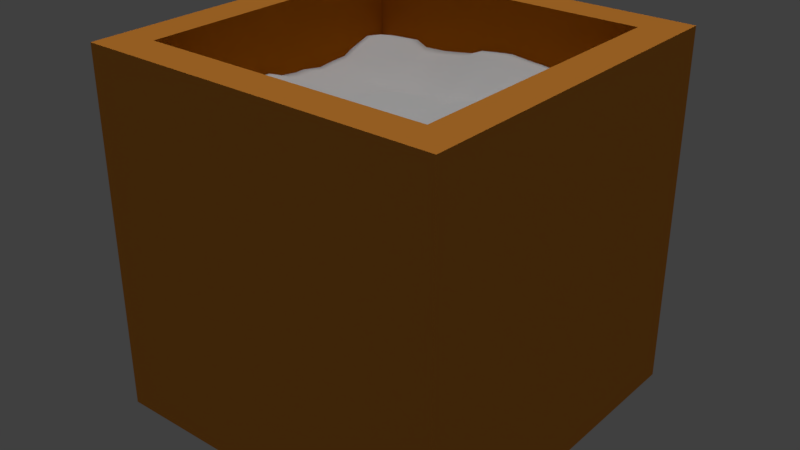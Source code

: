 # Source: box_01_mockup.blend  (saved by Blender 2.78.0; exported with 4.5.12 LTS)
import bpy
from mathutils import Matrix  # noqa: F401  (used for matrix-valued properties, if any)

bpy.ops.wm.read_factory_settings(use_empty=True)
scene = bpy.context.scene
scene.name = 'Scene'

# ---- collections
col_collection_1 = bpy.data.collections.new('Collection 1'); scene.collection.children.link(col_collection_1)

# ---- materials (node trees are filled in below, after node groups)
mat_box_01a_material = bpy.data.materials.new('box_01a_material')
mat_box_01a_material.alpha_threshold = 0.0
mat_box_01a_material.use_transparent_shadow = False
mat_box_01a_material.diffuse_color = (0.8, 0.2961, 0.04274, 1.0)
mat_box_01a_material.roughness = 0.5
mat_box_01a_material.specular_intensity = 0.0
mat_box_01b_material = bpy.data.materials.new('box_01b_material')
mat_box_01b_material.alpha_threshold = 0.0
mat_box_01b_material.use_transparent_shadow = False
mat_box_01b_material.diffuse_color = (0.4869, 0.1319, 0.003822, 1.0)
mat_box_01b_material.roughness = 0.5
mat_box_01b_material.specular_intensity = 0.0
mat_box_01c_material = bpy.data.materials.new('box_01c_material')
mat_box_01c_material.alpha_threshold = 0.0
mat_box_01c_material.use_transparent_shadow = False
mat_box_01c_material.diffuse_color = (0.7874, 0.7874, 0.7874, 1.0)
mat_box_01c_material.roughness = 0.5
mat_box_01c_material.specular_intensity = 0.0

# ---- material node trees

# ---- world
world_world = bpy.data.worlds.new('World'); scene.world = world_world
world_world.color = (0.05088, 0.05088, 0.05088)
world_world.use_sun_shadow = False
world_world.sun_shadow_jitter_overblur = 0.0
world_world.cycles.sampling_method = 'MANUAL'

# ---- lights
light_hemi_001 = bpy.data.lights.new('Hemi.001', 'SUN')
light_hemi_001.transmission_factor = 0.0
light_hemi_001.angle = 0.1993
light_hemi_001.energy = 0.5
light_hemi_001.shadow_buffer_clip_start = 0.5
light_hemi_001.shadow_soft_size = 0.1
light_hemi_001.shadow_cascade_max_distance = 1000.0
light_hemi = bpy.data.lights.new('Hemi', 'SUN')
light_hemi.transmission_factor = 0.0
light_hemi.angle = 0.1993
light_hemi.energy = 1.0
light_hemi.shadow_buffer_clip_start = 0.5
light_hemi.shadow_soft_size = 0.1
light_hemi.shadow_cascade_max_distance = 1000.0

# ---- meshes
me_cube = bpy.data.meshes.new('Cube')
me_cube.from_pydata([(-0.2151, -0.2151, 0.4096), (0.2151, -0.2151, 0.4106), (-0.2151, 0.2151, 0.4054), (0.2151, 0.2151, 0.4134), (-0.2151, 0.1673, 0.4156), (-0.2147, 0.12, 0.4004), (-0.2149, 0.07211, 0.3979), (-0.2151, 0.02381, 0.4056), (-0.2151, -0.0239, 0.4109), (-0.2151, -0.07169, 0.4098), (-0.2143, -0.1196, 0.3984), (-0.2142, -0.1673, 0.4035), (-0.1673, -0.2151, 0.4183), (-0.1195, -0.2151, 0.4234), (-0.07169, -0.2151, 0.4206), (-0.0239, -0.2151, 0.4135), (0.0239, -0.2151, 0.4146), (0.07167, -0.214, 0.4047), (0.1195, -0.215, 0.4175), (0.1673, -0.2151, 0.419), (0.2151, -0.1673, 0.4125), (0.2151, -0.1195, 0.4136), (0.215, -0.07171, 0.405), (0.2151, -0.0239, 0.4112), (0.2151, 0.0239, 0.4114), (0.2151, 0.07169, 0.4068), (0.2151, 0.1195, 0.4114), (0.2151, 0.1673, 0.4225), (0.1673, 0.2151, 0.4209), (0.1195, 0.2151, 0.4181), (0.07169, 0.2151, 0.4246), (0.0239, 0.2151, 0.4297), (-0.0239, 0.2151, 0.424), (-0.07169, 0.2151, 0.4168), (-0.1195, 0.2151, 0.415), (-0.1673, 0.215, 0.4126), (-0.1668, -0.1673, 0.4186), (-0.165, -0.1195, 0.3917), (-0.167, -0.0717, 0.4196), (-0.1671, -0.02438, 0.417), (-0.167, 0.02292, 0.3923), (-0.167, 0.07208, 0.3923), (-0.1666, 0.1207, 0.3977), (-0.1668, 0.1682, 0.4192), (-0.1192, -0.1672, 0.4187), (-0.1177, -0.1197, 0.4049), (-0.1182, -0.07228, 0.4085), (-0.1185, -0.02609, 0.4011), (-0.1192, 0.02263, 0.3927), (-0.1196, 0.07256, 0.3889), (-0.1209, 0.1255, 0.3743), (-0.1199, 0.1707, 0.3976), (-0.0716, -0.1666, 0.4088), (-0.07162, -0.1201, 0.414), (-0.07196, -0.07254, 0.4136), (-0.07164, -0.02477, 0.4045), (-0.07135, 0.02216, 0.4014), (-0.07155, 0.07162, 0.3911), (-0.07211, 0.1255, 0.3772), (-0.07148, 0.1713, 0.4035), (-0.02385, -0.1669, 0.4184), (-0.02393, -0.1205, 0.4149), (-0.02414, -0.07232, 0.402), (-0.02366, -0.0243, 0.4066), (-0.02384, 0.0238, 0.4159), (-0.02366, 0.07178, 0.3963), (-0.02328, 0.1239, 0.3806), (-0.02385, 0.1685, 0.4236), (0.02395, -0.1673, 0.4334), (0.02411, -0.1202, 0.4215), (0.02391, -0.07173, 0.4076), (0.02495, -0.02386, 0.4018), (0.02528, 0.02311, 0.4067), (0.02448, 0.07101, 0.3947), (0.02458, 0.1215, 0.3927), (0.02391, 0.1673, 0.4278), (0.07153, -0.166, 0.4201), (0.07144, -0.1201, 0.4213), (0.07259, -0.07297, 0.4054), (0.07192, -0.024, 0.4211), (0.07178, 0.02387, 0.4272), (0.07204, 0.07118, 0.4138), (0.07252, 0.1195, 0.3972), (0.07169, 0.1673, 0.4251), (0.1193, -0.1667, 0.4253), (0.1194, -0.1196, 0.4226), (0.119, -0.0723, 0.4074), (0.1191, -0.02387, 0.419), (0.1193, 0.02338, 0.4191), (0.1201, 0.07079, 0.4097), (0.1195, 0.1195, 0.4098), (0.1195, 0.1673, 0.4173), (0.1673, -0.1673, 0.4236), (0.1672, -0.1195, 0.4178), (0.1656, -0.07237, 0.4006), (0.1662, -0.02375, 0.4107), (0.1672, 0.02389, 0.4245), (0.1673, 0.07169, 0.4107), (0.1673, 0.1195, 0.412), (0.1673, 0.1673, 0.4168), (-0.25, -0.25, 0.0), (-0.25, -0.25, 0.5), (-0.25, 0.25, 0.0), (-0.25, 0.25, 0.5), (0.25, -0.25, 0.0), (0.25, -0.25, 0.5), (0.25, 0.25, 0.0), (0.25, 0.25, 0.5), (-0.2, -0.2, 0.5), (-0.2, 0.2, 0.5), (0.2, 0.2, 0.5), (0.2, -0.2, 0.5), (-0.2, -0.2, 0.1104), (-0.2, 0.2, 0.1104), (0.2, 0.2, 0.1104), (0.2, -0.2, 0.1104)], [], [(99, 27, 3, 28), (4, 43, 35, 2), (43, 51, 34, 35), (51, 59, 33, 34), (59, 67, 32, 33), (67, 75, 31, 32), (75, 83, 30, 31), (83, 91, 29, 30), (91, 99, 28, 29), (0, 12, 36, 11), (11, 36, 37, 10), (10, 37, 38, 9), (9, 38, 39, 8), (8, 39, 40, 7), (7, 40, 41, 6), (6, 41, 42, 5), (5, 42, 43, 4), (12, 13, 44, 36), (36, 44, 45, 37), (37, 45, 46, 38), (38, 46, 47, 39), (39, 47, 48, 40), (40, 48, 49, 41), (41, 49, 50, 42), (42, 50, 51, 43), (13, 14, 52, 44), (44, 52, 53, 45), (45, 53, 54, 46), (46, 54, 55, 47), (47, 55, 56, 48), (48, 56, 57, 49), (49, 57, 58, 50), (50, 58, 59, 51), (14, 15, 60, 52), (52, 60, 61, 53), (53, 61, 62, 54), (54, 62, 63, 55), (55, 63, 64, 56), (56, 64, 65, 57), (57, 65, 66, 58), (58, 66, 67, 59), (15, 16, 68, 60), (60, 68, 69, 61), (61, 69, 70, 62), (62, 70, 71, 63), (63, 71, 72, 64), (64, 72, 73, 65), (65, 73, 74, 66), (66, 74, 75, 67), (16, 17, 76, 68), (68, 76, 77, 69), (69, 77, 78, 70), (70, 78, 79, 71), (71, 79, 80, 72), (72, 80, 81, 73), (73, 81, 82, 74), (74, 82, 83, 75), (17, 18, 84, 76), (76, 84, 85, 77), (77, 85, 86, 78), (78, 86, 87, 79), (79, 87, 88, 80), (80, 88, 89, 81), (81, 89, 90, 82), (82, 90, 91, 83), (18, 19, 92, 84), (84, 92, 93, 85), (85, 93, 94, 86), (86, 94, 95, 87), (87, 95, 96, 88), (88, 96, 97, 89), (89, 97, 98, 90), (90, 98, 99, 91), (19, 1, 20, 92), (92, 20, 21, 93), (93, 21, 22, 94), (94, 22, 23, 95), (95, 23, 24, 96), (96, 24, 25, 97), (97, 25, 26, 98), (98, 26, 27, 99), (100, 101, 103, 102), (102, 103, 107, 106), (106, 107, 105, 104), (104, 105, 101, 100), (102, 106, 104, 100), (103, 101, 108, 109), (108, 111, 115, 112), (101, 105, 111, 108), (107, 103, 109, 110), (105, 107, 110, 111), (114, 113, 112, 115), (110, 109, 113, 114), (111, 110, 114, 115), (109, 108, 112, 113)])
me_cube.polygons.foreach_set('use_smooth', [1, 1, 1, 1, 1, 1, 1, 1, 1, 1, 1, 1, 1, 1, 1, 1, 1, 1, 1, 1, 1, 1, 1, 1, 1, 1, 1, 1, 1, 1, 1, 1, 1, 1, 1, 1, 1, 1, 1, 1, 1, 1, 1, 1, 1, 1, 1, 1, 1, 1, 1, 1, 1, 1, 1, 1, 1, 1, 1, 1, 1, 1, 1, 1, 1, 1, 1, 1, 1, 1, 1, 1, 1, 1, 1, 1, 1, 1, 1, 1, 1, 0, 0, 0, 0, 0, 0, 0, 0, 0, 0, 0, 0, 0, 0])
me_cube.polygons.foreach_set('material_index', [2, 2, 2, 2, 2, 2, 2, 2, 2, 2, 2, 2, 2, 2, 2, 2, 2, 2, 2, 2, 2, 2, 2, 2, 2, 2, 2, 2, 2, 2, 2, 2, 2, 2, 2, 2, 2, 2, 2, 2, 2, 2, 2, 2, 2, 2, 2, 2, 2, 2, 2, 2, 2, 2, 2, 2, 2, 2, 2, 2, 2, 2, 2, 2, 2, 2, 2, 2, 2, 2, 2, 2, 2, 2, 2, 2, 2, 2, 2, 2, 2, 0, 0, 0, 0, 0, 0, 1, 0, 0, 0, 1, 1, 1, 1])
me_cube.materials.append(mat_box_01a_material)
me_cube.materials.append(mat_box_01b_material)
me_cube.materials.append(mat_box_01c_material)
me_cube.use_remesh_preserve_volume = False
me_cube.use_remesh_preserve_attributes = False
me_cube.use_mirror_vertex_groups = False
me_cube.update()

# ---- objects
ob_cube = bpy.data.objects.new('Cube', me_cube)
ob_bottom_light = bpy.data.objects.new('bottom_light', light_hemi_001)
ob_top_height = bpy.data.objects.new('top_height', light_hemi)

# ---- transforms, parenting, visibility, modifiers, constraints
ob_cube.location = (0.0, 0.0, 0.0)
ob_cube.lineart.crease_threshold = 0.0
ob_bottom_light.location = (0.0, 0.0, -100.0)
ob_bottom_light.rotation_euler = (0.0, 3.142, 0.0)
ob_bottom_light.hide_viewport = True
ob_bottom_light.hide_select = True
ob_bottom_light.lineart.crease_threshold = 0.0
ob_top_height.location = (0.0, 0.0, 100.0)
ob_top_height.hide_viewport = True
ob_top_height.hide_select = True
ob_top_height.lineart.crease_threshold = 0.0

# ---- collection membership
col_collection_1.objects.link(ob_cube)
col_collection_1.objects.link(ob_bottom_light)
col_collection_1.objects.link(ob_top_height)

# ---- scene / render settings (as saved in the file)
scene.frame_start = 1; scene.frame_end = 250; scene.frame_set(1)
scene.render.engine = 'BLENDER_EEVEE_NEXT'
scene.render.resolution_percentage = 50
scene.render.dither_intensity = 0.0
scene.cycles.use_denoising = False
scene.cycles.samples = 128
scene.cycles.sampling_pattern = 'TABULATED_SOBOL'
scene.cycles.light_sampling_threshold = 0.0
scene.cycles.use_adaptive_sampling = False
scene.cycles.use_light_tree = False
scene.cycles.blur_glossy = 0.0
scene.cycles.sample_clamp_indirect = 0.0
scene.view_settings.view_transform = 'Standard'
bpy.context.view_layer.update()

# ---- added for rendering (the .blend has no active camera): camera
cam_auto = bpy.data.cameras.new('AutoCamera')
cam_auto.lens = 50.0
cam_auto.sensor_width = 36.0
cam_auto.clip_end = 1000.0
ob_auto_camera = bpy.data.objects.new('AutoCamera', cam_auto)
scene.collection.objects.link(ob_auto_camera)
ob_auto_camera.location = (0.801268, -0.961522, 0.891014)
ob_auto_camera.rotation_euler = (1.09748, -7.21219e-08, 0.694738)
scene.camera = ob_auto_camera
bpy.context.view_layer.update()
